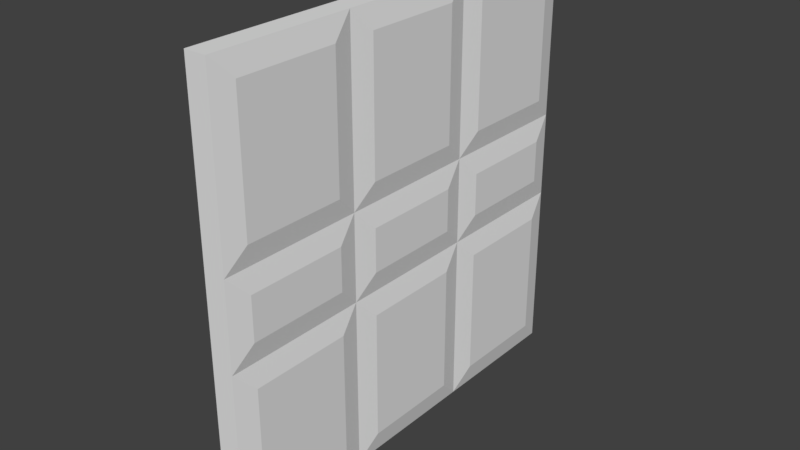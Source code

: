 # Source: Door_0.1x2x2.blend  (saved by Blender 2.79.0; exported with 4.5.12 LTS)
import bpy
from mathutils import Matrix  # noqa: F401  (used for matrix-valued properties, if any)

bpy.ops.wm.read_factory_settings(use_empty=True)
scene = bpy.context.scene
scene.name = 'Scene'

# ---- collections
col_collection_1 = bpy.data.collections.new('Collection 1'); scene.collection.children.link(col_collection_1)

# ---- materials (node trees are filled in below, after node groups)
mat_material = bpy.data.materials.new('Material')
mat_material.alpha_threshold = 0.0
mat_material.use_transparent_shadow = False
mat_material.roughness = 0.5
mat_material.line_color = (0.0, 0.0, 0.0, 1.0)

# ---- material node trees

# ---- world
world_world = bpy.data.worlds.new('World'); scene.world = world_world
world_world.color = (0.05088, 0.05088, 0.05088)
world_world.use_sun_shadow = False
world_world.sun_shadow_jitter_overblur = 0.0
world_world.cycles.sampling_method = 'MANUAL'

# ---- meshes
me_door_0_1x2x2 = bpy.data.meshes.new('Door_0.1x2x2')
me_door_0_1x2x2.from_pydata([(0.12, 1.9, 0.1), (0.12, 0.1, 0.1), (-0.02, 0.1, 0.1), (-0.02, 1.9, 0.1), (0.12, 1.9, 1.9), (0.12, 0.1, 1.9), (-0.02, 0.1, 1.9), (-0.02, 1.9, 1.9), (0.12, 1.233, 0.1), (0.12, 0.5667, 0.1), (0.12, 1.9, 0.9), (0.12, 1.9, 1.3), (0.12, 0.1, 0.9), (0.12, 0.1, 1.3), (0.12, 1.233, 1.9), (0.12, 0.5667, 1.9), (0.12, 1.233, 0.9), (0.12, 0.5667, 0.9), (0.12, 1.233, 1.3), (0.12, 0.5667, 1.3), (0.12, 0.1, 1.1), (0.1, -7.749e-07, 2.0), (0.12, 0.7667, 1.9), (0.12, 0.7667, 1.3), (0.12, 1.433, 1.9), (0.1, 0.6667, 2.0), (0.12, 1.433, 1.3), (0.12, 0.5667, 1.1), (0.12, 1.9, 1.1), (0.1, 2.0, 2.0), (0.1, 1.333, 2.0), (0.12, 1.233, 1.1), (0.12, 0.1, 0.7), (0.1, -5.762e-07, 1.2), (0.12, 0.7667, 0.9), (0.12, 0.7667, 1.1), (0.12, 1.433, 0.9), (0.12, 0.5667, 0.7), (0.12, 1.433, 1.1), (0.1, 0.6667, 1.2), (0.12, 1.9, 0.7), (0.1, 2.0, 1.2), (0.12, 1.233, 0.7), (0.1, 1.333, 1.2), (0.12, 0.7667, 0.1), (0.1, -1.788e-07, 0.0), (0.1, -3.775e-07, 0.8), (0.12, 0.7667, 0.7), (0.12, 1.433, 0.1), (0.1, 0.6667, 0.0), (0.12, 1.433, 0.7), (0.1, 0.6667, 0.8), (0.1, 2.0, 0.0), (0.1, 1.333, 0.0), (0.1, 2.0, 0.8), (0.1, 1.333, 0.8), (-0.02, 0.7667, 0.1), (-0.02, 1.433, 0.1), (-0.02, 0.1, 0.9), (-0.02, 0.1, 1.3), (-0.02, 1.9, 0.9), (-0.02, 1.9, 1.3), (-0.02, 0.7667, 1.9), (-0.02, 1.433, 1.9), (-0.02, 0.7667, 0.9), (-0.02, 1.433, 0.9), (-0.02, 0.7667, 1.3), (-0.02, 1.433, 1.3), (-0.02, 1.9, 1.1), (1.788e-07, 2.0, 2.0), (-0.02, 1.233, 1.9), (-0.02, 1.233, 1.3), (-0.02, 0.5667, 1.9), (3.974e-08, 1.333, 2.0), (-0.02, 0.5667, 1.3), (-0.02, 1.433, 1.1), (-0.02, 0.1, 1.1), (-2.384e-07, 1.788e-07, 2.0), (-9.934e-08, 0.6667, 2.0), (-0.02, 0.7667, 1.1), (-0.02, 1.9, 0.7), (2.782e-07, 2.0, 1.2), (-0.02, 1.233, 0.9), (-0.02, 1.233, 1.1), (-0.02, 0.5667, 0.9), (-0.02, 1.433, 0.7), (-0.02, 0.5667, 1.1), (1.325e-07, 1.333, 1.2), (-0.02, 0.1, 0.7), (-1.589e-07, 1.192e-07, 1.2), (-0.02, 0.7667, 0.7), (-1.325e-08, 0.6667, 1.2), (-0.02, 1.233, 0.1), (4.768e-07, 2.0, 0.0), (3.775e-07, 2.0, 0.8), (-0.02, 1.233, 0.7), (-0.02, 0.5667, 0.1), (3.179e-07, 1.333, 0.0), (-0.02, 0.5667, 0.7), (2.252e-07, 1.333, 0.8), (0.0, 0.0, 0.0), (1.589e-07, 0.6667, 0.0), (-7.947e-08, 5.96e-08, 0.8), (7.285e-08, 0.6667, 0.8)], [], [(52, 53, 49, 45, 100, 101, 97, 93), (29, 69, 73, 78, 77, 21, 25, 30), (19, 15, 5, 13), (45, 46, 33, 21, 77, 89, 102, 100), (67, 63, 7, 61), (29, 41, 54, 52, 93, 94, 81, 69), (9, 37, 32, 1), (17, 27, 20, 12), (0, 40, 50, 48), (8, 42, 47, 44), (10, 28, 38, 36), (16, 31, 35, 34), (11, 4, 24, 26), (18, 14, 22, 23), (13, 5, 21, 33), (5, 15, 25, 21), (19, 13, 33, 39), (15, 19, 39, 25), (22, 14, 30, 25), (18, 23, 39, 43), (14, 18, 43, 30), (23, 22, 25, 39), (4, 11, 41, 29), (24, 4, 29, 30), (11, 26, 43, 41), (26, 24, 30, 43), (12, 20, 33, 46), (17, 12, 46, 51), (20, 27, 39, 33), (27, 17, 51, 39), (16, 34, 51, 55), (35, 31, 43, 39), (31, 16, 55, 43), (34, 35, 39, 51), (28, 10, 54, 41), (10, 36, 55, 54), (38, 28, 41, 43), (36, 38, 43, 55), (9, 1, 45, 49), (1, 32, 46, 45), (32, 37, 51, 46), (37, 9, 49, 51), (8, 44, 49, 53), (47, 42, 55, 51), (42, 8, 53, 55), (44, 47, 51, 49), (0, 48, 53, 52), (40, 0, 52, 54), (50, 40, 54, 55), (48, 50, 55, 53), (57, 85, 80, 3), (65, 75, 68, 60), (2, 88, 98, 96), (56, 90, 95, 92), (58, 76, 86, 84), (64, 79, 83, 82), (59, 6, 72, 74), (66, 62, 70, 71), (61, 7, 69, 81), (7, 63, 73, 69), (67, 61, 81, 87), (63, 67, 87, 73), (70, 62, 78, 73), (66, 71, 87, 91), (62, 66, 91, 78), (71, 70, 73, 87), (6, 59, 89, 77), (72, 6, 77, 78), (59, 74, 91, 89), (74, 72, 78, 91), (60, 68, 81, 94), (65, 60, 94, 99), (68, 75, 87, 81), (75, 65, 99, 87), (64, 82, 99, 103), (83, 79, 91, 87), (79, 64, 103, 91), (82, 83, 87, 99), (76, 58, 102, 89), (58, 84, 103, 102), (86, 76, 89, 91), (84, 86, 91, 103), (57, 3, 93, 97), (3, 80, 94, 93), (80, 85, 99, 94), (85, 57, 97, 99), (56, 92, 97, 101), (95, 90, 103, 99), (90, 56, 101, 103), (92, 95, 99, 97), (2, 96, 101, 100), (88, 2, 100, 102), (98, 88, 102, 103), (96, 98, 103, 101)])
me_door_0_1x2x2.materials.append(mat_material)
me_door_0_1x2x2.use_remesh_preserve_volume = False
me_door_0_1x2x2.use_remesh_preserve_attributes = False
me_door_0_1x2x2.use_mirror_vertex_groups = False
me_door_0_1x2x2.update()

# ---- objects
ob_door_0_1x2x2 = bpy.data.objects.new('Door_0.1x2x2', me_door_0_1x2x2)

# ---- transforms, parenting, visibility, modifiers, constraints
ob_door_0_1x2x2.location = (-1.192e-07, 1.788e-07, 0.0)
ob_door_0_1x2x2.lock_rotations_4d = False
ob_door_0_1x2x2.empty_display_type = 'ARROWS'
ob_door_0_1x2x2.lineart.crease_threshold = 0.0

# ---- collection membership
col_collection_1.objects.link(ob_door_0_1x2x2)

# ---- scene / render settings (as saved in the file)
scene.frame_start = 1; scene.frame_end = 250; scene.frame_set(79)
scene.render.engine = 'BLENDER_EEVEE_NEXT'
scene.render.resolution_percentage = 50
scene.render.dither_intensity = 0.0
scene.cycles.use_denoising = False
scene.cycles.samples = 128
scene.cycles.sampling_pattern = 'TABULATED_SOBOL'
scene.cycles.use_adaptive_sampling = False
scene.cycles.use_light_tree = False
scene.cycles.blur_glossy = 0.0
scene.cycles.sample_clamp_indirect = 0.0
scene.view_settings.view_transform = 'Standard'
bpy.context.view_layer.update()

# ---- added for rendering (the .blend has no active camera and no usable light): camera, sun
cam_auto = bpy.data.cameras.new('AutoCamera')
cam_auto.lens = 50.0
cam_auto.sensor_width = 36.0
cam_auto.clip_end = 1000.0
ob_auto_camera = bpy.data.objects.new('AutoCamera', cam_auto)
scene.collection.objects.link(ob_auto_camera)
ob_auto_camera.location = (2.67013, -2.14416, 3.09611)
ob_auto_camera.rotation_euler = (1.09748, -7.21219e-08, 0.694738)
scene.camera = ob_auto_camera
light_auto_sun = bpy.data.lights.new('AutoSun', 'SUN')
light_auto_sun.energy = 3.0
light_auto_sun.angle = 0.0523599
ob_auto_sun = bpy.data.objects.new('AutoSun', light_auto_sun)
scene.collection.objects.link(ob_auto_sun)
ob_auto_sun.rotation_euler = (0.872665, 0.174533, 0.523599)
bpy.context.view_layer.update()

